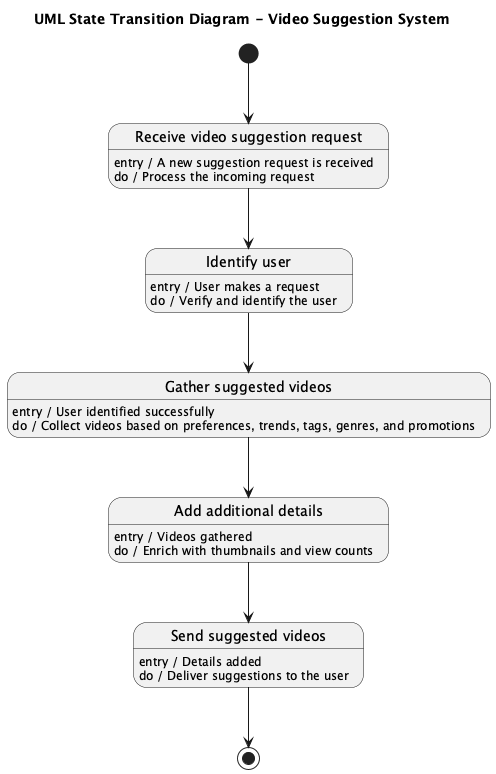

The diagram above was rendered by PlantUML. Its source (embedded in the PNG):
@startuml
title UML State Transition Diagram - Video Suggestion System

[*] --> ReceiveRequest

state "Receive video suggestion request" as ReceiveRequest
ReceiveRequest : entry / A new suggestion request is received
ReceiveRequest : do / Process the incoming request

ReceiveRequest --> IdentifyUser

state "Identify user" as IdentifyUser
IdentifyUser : entry / User makes a request
IdentifyUser : do / Verify and identify the user

IdentifyUser --> GatherVideos

state "Gather suggested videos" as GatherVideos
GatherVideos : entry / User identified successfully
GatherVideos : do / Collect videos based on preferences, trends, tags, genres, and promotions

GatherVideos --> AddDetails

state "Add additional details" as AddDetails
AddDetails : entry / Videos gathered
AddDetails : do / Enrich with thumbnails and view counts

AddDetails --> SendSuggestions

state "Send suggested videos" as SendSuggestions
SendSuggestions : entry / Details added
SendSuggestions : do / Deliver suggestions to the user

SendSuggestions --> [*]

@enduml